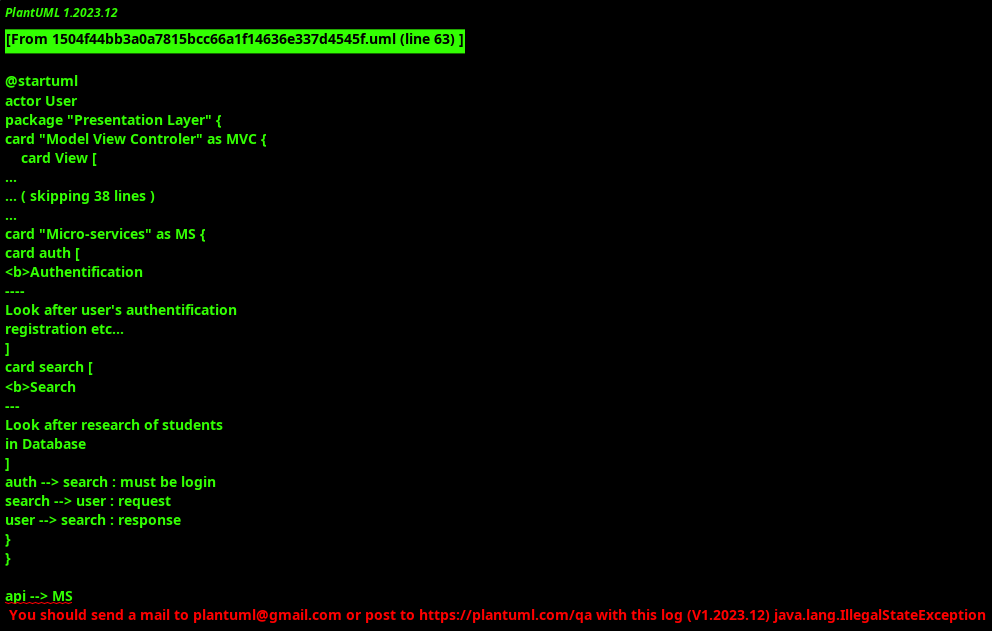

The diagram above was rendered by PlantUML. Its source (embedded in the PNG):
@startuml
actor User
package "Presentation Layer" {
card "Model View Controler" as MVC {
    card View [
    <b>View
    ----
    display Interface
    ]
    card Model [
    <b>Model
    ----
    look after data
    ]
    card Controler [
    <b>Controler
    ----
    look after user's request
    ]
    View --> Controler : User input
    Controler --> Model : Manipulate data
    Model --> View : Update view
}
}
card api [
    <b>API Gateway
]
Model --> api
package "Database layer" {
database user [
<b> MySQL Profile database
---
Store all informations
about profile of user
]
database hobbies [
<b> Hobbies_SQL
---
Store all hobbies
and activities that
can be made by a student
}
package "Business Layer" {
card "Micro-services" as MS {
card auth [
<b>Authentification
----
Look after user's authentification
registration etc...
]
card search [
<b>Search
---
Look after research of students
in Database
]
auth --> search : must be login
search --> user : request
user --> search : response
}
}

api --> MS

User --> MVC

@enduml